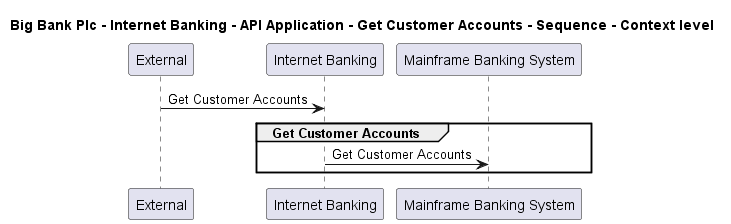

The diagram above was rendered by PlantUML. Its source (embedded in the PNG):
@startuml

title Big Bank Plc - Internet Banking - API Application - Get Customer Accounts - Sequence - Context level

participant "External" as C4InterFlow.SoftwareSystems.ExternalSystem
participant "Internet Banking" as BigBankPlc.SoftwareSystems.InternetBanking
participant "Mainframe Banking System" as BigBankPlc.SoftwareSystems.MainframeBankingSystem

C4InterFlow.SoftwareSystems.ExternalSystem -> BigBankPlc.SoftwareSystems.InternetBanking : Get Customer Accounts
group Get Customer Accounts
BigBankPlc.SoftwareSystems.InternetBanking -> BigBankPlc.SoftwareSystems.MainframeBankingSystem : Get Customer Accounts
end


@enduml